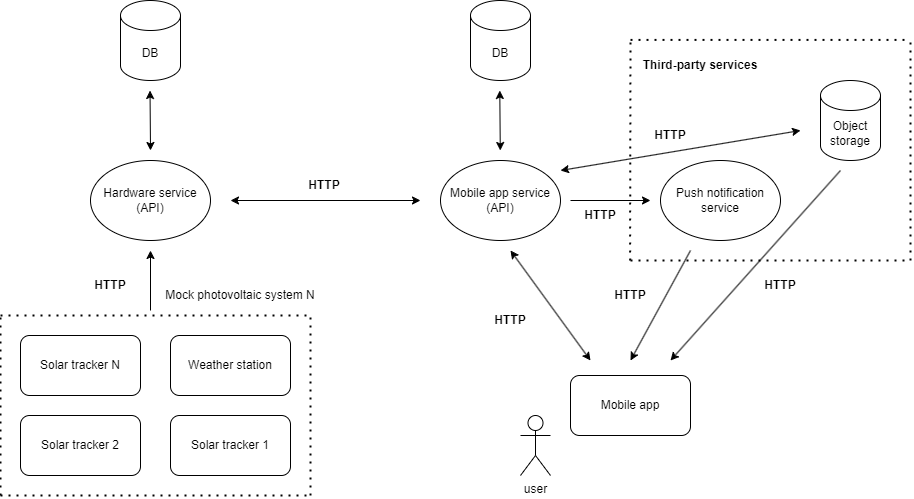

The diagram above was exported from draw.io. Its source (the exported page's mxGraphModel, read from the mxfile embedded in the PNG):
<mxGraphModel dx="1750" dy="928" grid="1" gridSize="10" guides="1" tooltips="1" connect="1" arrows="1" fold="1" page="1" pageScale="1" pageWidth="827" pageHeight="1169" math="0" shadow="0">
  <root>
    <mxCell id="0" />
    <mxCell id="1" parent="0" />
    <mxCell id="Y4VATf0yCXXm5MwHglI7-1" value="Solar tracker N" style="rounded=1;whiteSpace=wrap;html=1;" parent="1" vertex="1">
      <mxGeometry x="80" y="485" width="120" height="60" as="geometry" />
    </mxCell>
    <mxCell id="Y4VATf0yCXXm5MwHglI7-2" value="DB" style="shape=cylinder3;whiteSpace=wrap;html=1;boundedLbl=1;backgroundOutline=1;size=15;" parent="1" vertex="1">
      <mxGeometry x="180" y="150" width="60" height="80" as="geometry" />
    </mxCell>
    <mxCell id="Y4VATf0yCXXm5MwHglI7-3" value="Weather station" style="rounded=1;whiteSpace=wrap;html=1;" parent="1" vertex="1">
      <mxGeometry x="230" y="485" width="120" height="60" as="geometry" />
    </mxCell>
    <mxCell id="Y4VATf0yCXXm5MwHglI7-4" value="Hardware service&lt;br&gt;(API)" style="ellipse;whiteSpace=wrap;html=1;" parent="1" vertex="1">
      <mxGeometry x="150" y="310" width="120" height="80" as="geometry" />
    </mxCell>
    <mxCell id="Y4VATf0yCXXm5MwHglI7-7" value="" style="endArrow=classic;startArrow=classic;html=1;rounded=0;" parent="1" edge="1">
      <mxGeometry width="50" height="50" relative="1" as="geometry">
        <mxPoint x="210" y="300" as="sourcePoint" />
        <mxPoint x="209.52" y="240" as="targetPoint" />
      </mxGeometry>
    </mxCell>
    <mxCell id="Y4VATf0yCXXm5MwHglI7-8" value="user" style="shape=umlActor;verticalLabelPosition=bottom;verticalAlign=top;html=1;outlineConnect=0;" parent="1" vertex="1">
      <mxGeometry x="580" y="565" width="30" height="60" as="geometry" />
    </mxCell>
    <mxCell id="Y4VATf0yCXXm5MwHglI7-9" value="Mobile app" style="rounded=1;whiteSpace=wrap;html=1;" parent="1" vertex="1">
      <mxGeometry x="630" y="525" width="120" height="60" as="geometry" />
    </mxCell>
    <mxCell id="Y4VATf0yCXXm5MwHglI7-10" value="Mobile app service&lt;br&gt;(API)" style="ellipse;whiteSpace=wrap;html=1;" parent="1" vertex="1">
      <mxGeometry x="500" y="310" width="120" height="80" as="geometry" />
    </mxCell>
    <mxCell id="Y4VATf0yCXXm5MwHglI7-11" value="" style="endArrow=classic;startArrow=classic;html=1;rounded=0;" parent="1" edge="1">
      <mxGeometry width="50" height="50" relative="1" as="geometry">
        <mxPoint x="650" y="510" as="sourcePoint" />
        <mxPoint x="570" y="400" as="targetPoint" />
      </mxGeometry>
    </mxCell>
    <mxCell id="Y4VATf0yCXXm5MwHglI7-12" value="DB" style="shape=cylinder3;whiteSpace=wrap;html=1;boundedLbl=1;backgroundOutline=1;size=15;" parent="1" vertex="1">
      <mxGeometry x="530" y="150" width="60" height="80" as="geometry" />
    </mxCell>
    <mxCell id="Y4VATf0yCXXm5MwHglI7-14" value="" style="endArrow=classic;startArrow=classic;html=1;rounded=0;" parent="1" edge="1">
      <mxGeometry width="50" height="50" relative="1" as="geometry">
        <mxPoint x="290" y="350" as="sourcePoint" />
        <mxPoint x="480" y="350" as="targetPoint" />
      </mxGeometry>
    </mxCell>
    <mxCell id="Y4VATf0yCXXm5MwHglI7-15" style="edgeStyle=orthogonalEdgeStyle;rounded=0;orthogonalLoop=1;jettySize=auto;html=1;exitX=0.5;exitY=1;exitDx=0;exitDy=0;" parent="1" edge="1">
      <mxGeometry relative="1" as="geometry">
        <mxPoint x="500" y="350" as="sourcePoint" />
        <mxPoint x="500" y="350" as="targetPoint" />
      </mxGeometry>
    </mxCell>
    <mxCell id="Y4VATf0yCXXm5MwHglI7-20" value="Solar tracker 2" style="rounded=1;whiteSpace=wrap;html=1;" parent="1" vertex="1">
      <mxGeometry x="80" y="565" width="120" height="60" as="geometry" />
    </mxCell>
    <mxCell id="Y4VATf0yCXXm5MwHglI7-21" value="Solar tracker 1" style="rounded=1;whiteSpace=wrap;html=1;" parent="1" vertex="1">
      <mxGeometry x="230" y="565" width="120" height="60" as="geometry" />
    </mxCell>
    <mxCell id="Y4VATf0yCXXm5MwHglI7-22" value="" style="endArrow=none;dashed=1;html=1;dashPattern=1 3;strokeWidth=2;rounded=0;" parent="1" edge="1">
      <mxGeometry width="50" height="50" relative="1" as="geometry">
        <mxPoint x="59.99999999999999" y="465" as="sourcePoint" />
        <mxPoint x="370" y="465" as="targetPoint" />
      </mxGeometry>
    </mxCell>
    <mxCell id="Y4VATf0yCXXm5MwHglI7-23" value="" style="endArrow=none;dashed=1;html=1;dashPattern=1 3;strokeWidth=2;rounded=0;" parent="1" edge="1">
      <mxGeometry width="50" height="50" relative="1" as="geometry">
        <mxPoint x="59.99999999999999" y="645" as="sourcePoint" />
        <mxPoint x="59.99999999999999" y="465" as="targetPoint" />
      </mxGeometry>
    </mxCell>
    <mxCell id="Y4VATf0yCXXm5MwHglI7-24" value="" style="endArrow=none;dashed=1;html=1;dashPattern=1 3;strokeWidth=2;rounded=0;" parent="1" edge="1">
      <mxGeometry width="50" height="50" relative="1" as="geometry">
        <mxPoint x="370" y="645" as="sourcePoint" />
        <mxPoint x="370" y="465" as="targetPoint" />
      </mxGeometry>
    </mxCell>
    <mxCell id="Y4VATf0yCXXm5MwHglI7-25" value="" style="endArrow=none;dashed=1;html=1;dashPattern=1 3;strokeWidth=2;rounded=0;" parent="1" edge="1">
      <mxGeometry width="50" height="50" relative="1" as="geometry">
        <mxPoint x="59.99999999999999" y="645" as="sourcePoint" />
        <mxPoint x="370" y="645" as="targetPoint" />
      </mxGeometry>
    </mxCell>
    <mxCell id="Y4VATf0yCXXm5MwHglI7-27" value="Mock photovoltaic system N" style="text;html=1;strokeColor=none;fillColor=none;align=center;verticalAlign=middle;whiteSpace=wrap;rounded=0;" parent="1" vertex="1">
      <mxGeometry x="210" y="430" width="180" height="30" as="geometry" />
    </mxCell>
    <mxCell id="Y4VATf0yCXXm5MwHglI7-46" value="" style="endArrow=classic;html=1;rounded=0;" parent="1" edge="1">
      <mxGeometry width="50" height="50" relative="1" as="geometry">
        <mxPoint x="210" y="460" as="sourcePoint" />
        <mxPoint x="210" y="400" as="targetPoint" />
      </mxGeometry>
    </mxCell>
    <mxCell id="Y4VATf0yCXXm5MwHglI7-47" value="Object storage" style="shape=cylinder3;whiteSpace=wrap;html=1;boundedLbl=1;backgroundOutline=1;size=15;" parent="1" vertex="1">
      <mxGeometry x="880" y="230" width="60" height="80" as="geometry" />
    </mxCell>
    <mxCell id="Y4VATf0yCXXm5MwHglI7-48" value="" style="endArrow=classic;startArrow=classic;html=1;rounded=0;" parent="1" edge="1">
      <mxGeometry width="50" height="50" relative="1" as="geometry">
        <mxPoint x="620" y="320" as="sourcePoint" />
        <mxPoint x="860" y="280" as="targetPoint" />
      </mxGeometry>
    </mxCell>
    <mxCell id="Y4VATf0yCXXm5MwHglI7-49" value="" style="endArrow=classic;startArrow=classic;html=1;rounded=0;" parent="1" edge="1">
      <mxGeometry width="50" height="50" relative="1" as="geometry">
        <mxPoint x="559.77" y="300" as="sourcePoint" />
        <mxPoint x="559.29" y="240" as="targetPoint" />
      </mxGeometry>
    </mxCell>
    <mxCell id="Y4VATf0yCXXm5MwHglI7-55" value="" style="endArrow=classic;html=1;rounded=0;" parent="1" edge="1">
      <mxGeometry width="50" height="50" relative="1" as="geometry">
        <mxPoint x="900" y="320" as="sourcePoint" />
        <mxPoint x="730" y="510" as="targetPoint" />
      </mxGeometry>
    </mxCell>
    <mxCell id="Y4VATf0yCXXm5MwHglI7-56" value="&lt;b&gt;HTTP&lt;/b&gt;" style="text;html=1;strokeColor=none;fillColor=none;align=center;verticalAlign=middle;whiteSpace=wrap;rounded=0;" parent="1" vertex="1">
      <mxGeometry x="353.5" y="320" width="60" height="30" as="geometry" />
    </mxCell>
    <mxCell id="Y4VATf0yCXXm5MwHglI7-57" value="&lt;b&gt;HTTP&lt;/b&gt;" style="text;html=1;strokeColor=none;fillColor=none;align=center;verticalAlign=middle;whiteSpace=wrap;rounded=0;" parent="1" vertex="1">
      <mxGeometry x="540" y="455" width="60" height="30" as="geometry" />
    </mxCell>
    <mxCell id="Y4VATf0yCXXm5MwHglI7-58" value="&lt;b&gt;HTTP&lt;/b&gt;" style="text;html=1;strokeColor=none;fillColor=none;align=center;verticalAlign=middle;whiteSpace=wrap;rounded=0;" parent="1" vertex="1">
      <mxGeometry x="140" y="420" width="60" height="30" as="geometry" />
    </mxCell>
    <mxCell id="Y4VATf0yCXXm5MwHglI7-62" value="&lt;b&gt;HTTP&lt;/b&gt;" style="text;html=1;strokeColor=none;fillColor=none;align=center;verticalAlign=middle;whiteSpace=wrap;rounded=0;" parent="1" vertex="1">
      <mxGeometry x="810" y="420" width="60" height="30" as="geometry" />
    </mxCell>
    <mxCell id="GD85mwbGudh-Q8jZ8jJj-1" value="Push notification service" style="ellipse;whiteSpace=wrap;html=1;" vertex="1" parent="1">
      <mxGeometry x="720" y="310" width="120" height="80" as="geometry" />
    </mxCell>
    <mxCell id="GD85mwbGudh-Q8jZ8jJj-9" value="" style="endArrow=none;dashed=1;html=1;dashPattern=1 3;strokeWidth=2;rounded=0;" edge="1" parent="1">
      <mxGeometry width="50" height="50" relative="1" as="geometry">
        <mxPoint x="690" y="189.41" as="sourcePoint" />
        <mxPoint x="970" y="189.41" as="targetPoint" />
      </mxGeometry>
    </mxCell>
    <mxCell id="GD85mwbGudh-Q8jZ8jJj-10" value="" style="endArrow=none;dashed=1;html=1;dashPattern=1 3;strokeWidth=2;rounded=0;" edge="1" parent="1">
      <mxGeometry width="50" height="50" relative="1" as="geometry">
        <mxPoint x="689.57" y="410" as="sourcePoint" />
        <mxPoint x="690" y="190" as="targetPoint" />
      </mxGeometry>
    </mxCell>
    <mxCell id="GD85mwbGudh-Q8jZ8jJj-11" value="" style="endArrow=none;dashed=1;html=1;dashPattern=1 3;strokeWidth=2;rounded=0;" edge="1" parent="1">
      <mxGeometry width="50" height="50" relative="1" as="geometry">
        <mxPoint x="970" y="410" as="sourcePoint" />
        <mxPoint x="970" y="190" as="targetPoint" />
      </mxGeometry>
    </mxCell>
    <mxCell id="GD85mwbGudh-Q8jZ8jJj-12" value="" style="endArrow=none;dashed=1;html=1;dashPattern=1 3;strokeWidth=2;rounded=0;" edge="1" parent="1">
      <mxGeometry width="50" height="50" relative="1" as="geometry">
        <mxPoint x="690" y="410" as="sourcePoint" />
        <mxPoint x="970" y="410" as="targetPoint" />
      </mxGeometry>
    </mxCell>
    <mxCell id="GD85mwbGudh-Q8jZ8jJj-13" value="&lt;b&gt;Third-party services&lt;/b&gt;" style="text;html=1;strokeColor=none;fillColor=none;align=center;verticalAlign=middle;whiteSpace=wrap;rounded=0;" vertex="1" parent="1">
      <mxGeometry x="700" y="200" width="120" height="30" as="geometry" />
    </mxCell>
    <mxCell id="GD85mwbGudh-Q8jZ8jJj-15" value="" style="endArrow=classic;html=1;rounded=0;" edge="1" parent="1">
      <mxGeometry width="50" height="50" relative="1" as="geometry">
        <mxPoint x="630" y="350" as="sourcePoint" />
        <mxPoint x="710" y="350" as="targetPoint" />
      </mxGeometry>
    </mxCell>
    <mxCell id="GD85mwbGudh-Q8jZ8jJj-16" value="" style="endArrow=classic;html=1;rounded=0;" edge="1" parent="1">
      <mxGeometry width="50" height="50" relative="1" as="geometry">
        <mxPoint x="750" y="400" as="sourcePoint" />
        <mxPoint x="690" y="510" as="targetPoint" />
      </mxGeometry>
    </mxCell>
    <mxCell id="GD85mwbGudh-Q8jZ8jJj-17" value="&lt;b&gt;HTTP&lt;/b&gt;" style="text;html=1;strokeColor=none;fillColor=none;align=center;verticalAlign=middle;whiteSpace=wrap;rounded=0;" vertex="1" parent="1">
      <mxGeometry x="630" y="350" width="60" height="30" as="geometry" />
    </mxCell>
    <mxCell id="GD85mwbGudh-Q8jZ8jJj-18" value="&lt;b&gt;HTTP&lt;/b&gt;" style="text;html=1;strokeColor=none;fillColor=none;align=center;verticalAlign=middle;whiteSpace=wrap;rounded=0;" vertex="1" parent="1">
      <mxGeometry x="700" y="270" width="60" height="30" as="geometry" />
    </mxCell>
    <mxCell id="GD85mwbGudh-Q8jZ8jJj-19" value="&lt;b&gt;HTTP&lt;/b&gt;" style="text;html=1;strokeColor=none;fillColor=none;align=center;verticalAlign=middle;whiteSpace=wrap;rounded=0;" vertex="1" parent="1">
      <mxGeometry x="660" y="430" width="60" height="30" as="geometry" />
    </mxCell>
  </root>
</mxGraphModel>